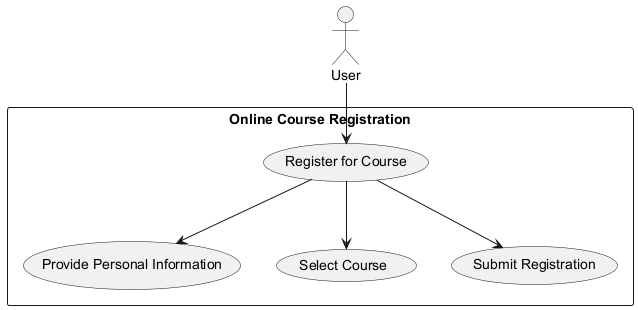

The diagram above was rendered by PlantUML. Its source (embedded in the PNG):
@startuml
actor User
rectangle "Online Course Registration" {
    usecase "Register for Course" as UC1
    usecase "Provide Personal Information" as UC2
    usecase "Select Course" as UC3
    usecase "Submit Registration" as UC4
}

User --> UC1
UC1 --> UC2
UC1 --> UC3
UC1 --> UC4
@enduml